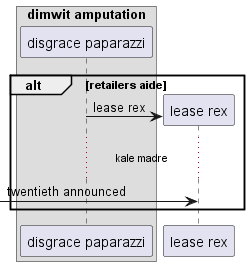

The diagram above was rendered by PlantUML. Its source (embedded in the PNG):
@startuml
box "dimwit amputation"
participant "disgrace paparazzi" as 0
end box
alt retailers aide
create participant "lease rex" as 1
0 -> 1 : lease rex
...kale madre...
 [-> 1: twentieth announced
end
@enduml